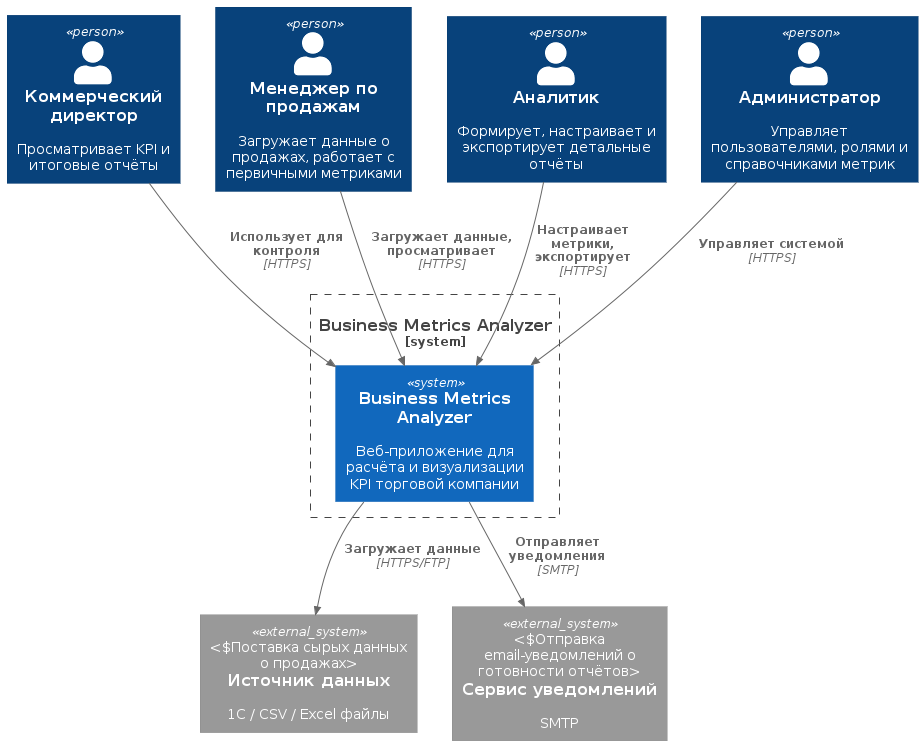

The diagram above was rendered by PlantUML. Its source (embedded in the PNG):
@startuml
!include https://raw.githubusercontent.com/plantuml-stdlib/C4-PlantUML/master/C4_Context.puml

Person(director, "Коммерческий директор", "Просматривает KPI и итоговые отчёты")
Person(manager, "Менеджер по продажам", "Загружает данные о продажах, работает с первичными метриками")
Person(analyst, "Аналитик", "Формирует, настраивает и экспортирует детальные отчёты")
Person(admin, "Администратор", "Управляет пользователями, ролями и справочниками метрик")

System_Boundary(bma, "Business Metrics Analyzer") {
    System(bma_system, "Business Metrics Analyzer", "Веб-приложение для расчёта и визуализации KPI торговой компании")
}

System_Ext(source, "Источник данных", "1С / CSV / Excel файлы", "Поставка сырых данных о продажах")
System_Ext(email, "Сервис уведомлений", "SMTP", "Отправка email-уведомлений о готовности отчётов")

Rel(director, bma_system, "Использует для контроля", "HTTPS")
Rel(manager, bma_system, "Загружает данные, просматривает", "HTTPS")
Rel(analyst, bma_system, "Настраивает метрики, экспортирует", "HTTPS")
Rel(admin, bma_system, "Управляет системой", "HTTPS")

Rel(bma_system, source, "Загружает данные", "HTTPS/FTP")
Rel(bma_system, email, "Отправляет уведомления", "SMTP")
@enduml